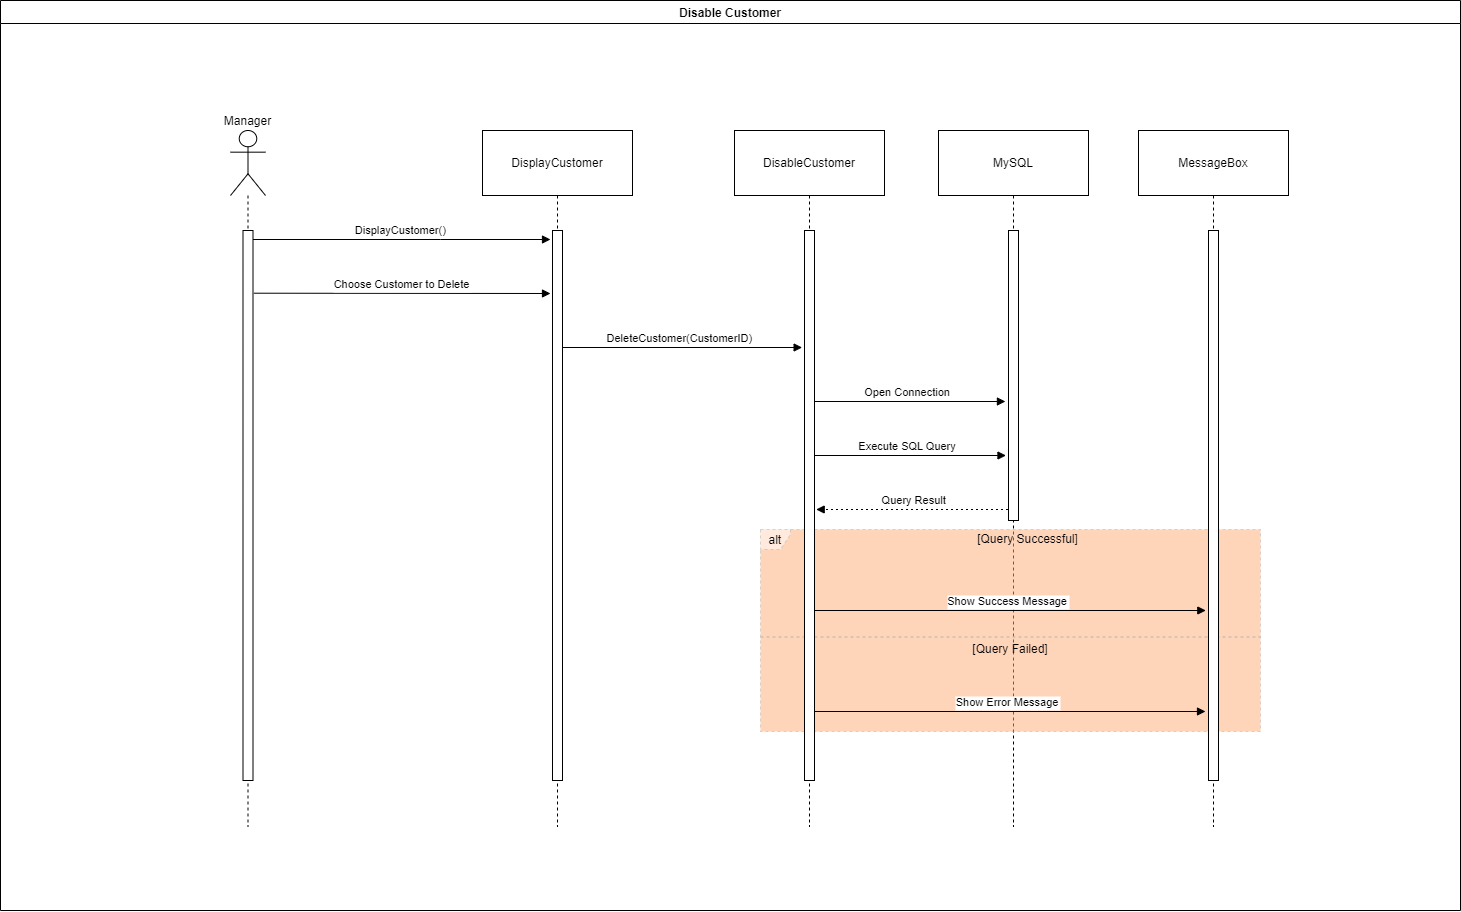

The diagram above was exported from draw.io. Its source (the exported page's mxGraphModel, read from the mxfile embedded in the PNG):
<mxGraphModel dx="-1772" dy="397" grid="1" gridSize="10" guides="1" tooltips="1" connect="1" arrows="1" fold="1" page="0" pageScale="1" pageWidth="827" pageHeight="1169" math="0" shadow="0">
  <root>
    <mxCell id="0" />
    <mxCell id="1" parent="0" />
    <mxCell id="nEMiyUlJCxofDZz4OvLr-223" value="Disable Customer" style="swimlane;" vertex="1" parent="1">
      <mxGeometry x="2530" y="300" width="1460" height="910" as="geometry" />
    </mxCell>
    <mxCell id="nEMiyUlJCxofDZz4OvLr-73" value="Manager" style="shape=umlLifeline;perimeter=lifelinePerimeter;whiteSpace=wrap;container=1;dropTarget=0;collapsible=0;recursiveResize=0;outlineConnect=0;portConstraint=eastwest;newEdgeStyle={&quot;edgeStyle&quot;:&quot;elbowEdgeStyle&quot;,&quot;elbow&quot;:&quot;vertical&quot;,&quot;curved&quot;:0,&quot;rounded&quot;:0};participant=umlActor;verticalAlign=bottom;labelPosition=center;verticalLabelPosition=top;align=center;size=65;" vertex="1" parent="nEMiyUlJCxofDZz4OvLr-223">
      <mxGeometry x="230" y="130" width="35" height="696" as="geometry" />
    </mxCell>
    <mxCell id="nEMiyUlJCxofDZz4OvLr-74" value="DisplayCustomer" style="shape=umlLifeline;perimeter=lifelinePerimeter;whiteSpace=wrap;container=1;dropTarget=0;collapsible=0;recursiveResize=0;outlineConnect=0;portConstraint=eastwest;newEdgeStyle={&quot;edgeStyle&quot;:&quot;elbowEdgeStyle&quot;,&quot;elbow&quot;:&quot;vertical&quot;,&quot;curved&quot;:0,&quot;rounded&quot;:0};size=65;" vertex="1" parent="nEMiyUlJCxofDZz4OvLr-223">
      <mxGeometry x="482" y="130" width="150" height="696" as="geometry" />
    </mxCell>
    <mxCell id="nEMiyUlJCxofDZz4OvLr-75" value="DisableCustomer" style="shape=umlLifeline;perimeter=lifelinePerimeter;whiteSpace=wrap;container=1;dropTarget=0;collapsible=0;recursiveResize=0;outlineConnect=0;portConstraint=eastwest;newEdgeStyle={&quot;edgeStyle&quot;:&quot;elbowEdgeStyle&quot;,&quot;elbow&quot;:&quot;vertical&quot;,&quot;curved&quot;:0,&quot;rounded&quot;:0};size=65;" vertex="1" parent="nEMiyUlJCxofDZz4OvLr-223">
      <mxGeometry x="734" y="130" width="150" height="696" as="geometry" />
    </mxCell>
    <mxCell id="nEMiyUlJCxofDZz4OvLr-76" value="MySQL" style="shape=umlLifeline;perimeter=lifelinePerimeter;whiteSpace=wrap;container=1;dropTarget=0;collapsible=0;recursiveResize=0;outlineConnect=0;portConstraint=eastwest;newEdgeStyle={&quot;edgeStyle&quot;:&quot;elbowEdgeStyle&quot;,&quot;elbow&quot;:&quot;vertical&quot;,&quot;curved&quot;:0,&quot;rounded&quot;:0};size=65;" vertex="1" parent="nEMiyUlJCxofDZz4OvLr-223">
      <mxGeometry x="938" y="130" width="150" height="696" as="geometry" />
    </mxCell>
    <mxCell id="nEMiyUlJCxofDZz4OvLr-77" value="MessageBox" style="shape=umlLifeline;perimeter=lifelinePerimeter;whiteSpace=wrap;container=1;dropTarget=0;collapsible=0;recursiveResize=0;outlineConnect=0;portConstraint=eastwest;newEdgeStyle={&quot;edgeStyle&quot;:&quot;elbowEdgeStyle&quot;,&quot;elbow&quot;:&quot;vertical&quot;,&quot;curved&quot;:0,&quot;rounded&quot;:0};size=65;" vertex="1" parent="nEMiyUlJCxofDZz4OvLr-223">
      <mxGeometry x="1138" y="130" width="150" height="696" as="geometry" />
    </mxCell>
    <mxCell id="nEMiyUlJCxofDZz4OvLr-78" value="alt" style="shape=umlFrame;dashed=1;pointerEvents=0;dropTarget=0;strokeColor=#B3B3B3;height=20;width=30;labelBorderColor=none;labelBackgroundColor=none;textShadow=0;swimlaneFillColor=#FFAC75;opacity=50;" vertex="1" parent="nEMiyUlJCxofDZz4OvLr-223">
      <mxGeometry x="760" y="529" width="500" height="202" as="geometry" />
    </mxCell>
    <mxCell id="nEMiyUlJCxofDZz4OvLr-79" value="[Query Successful]" style="text;strokeColor=none;fillColor=none;align=center;verticalAlign=middle;whiteSpace=wrap;" vertex="1" parent="nEMiyUlJCxofDZz4OvLr-78">
      <mxGeometry x="35.21126760563381" width="464.78873239436626" height="20" as="geometry" />
    </mxCell>
    <mxCell id="nEMiyUlJCxofDZz4OvLr-80" value="[Query Failed]" style="shape=line;dashed=1;whiteSpace=wrap;verticalAlign=top;labelPosition=center;verticalLabelPosition=middle;align=center;strokeColor=#B3B3B3;" vertex="1" parent="nEMiyUlJCxofDZz4OvLr-78">
      <mxGeometry y="106" width="500.00000000000006" height="3" as="geometry" />
    </mxCell>
    <mxCell id="nEMiyUlJCxofDZz4OvLr-81" value="DisplayCustomer()" style="verticalAlign=bottom;edgeStyle=elbowEdgeStyle;elbow=vertical;curved=0;rounded=0;endArrow=block;" edge="1" parent="nEMiyUlJCxofDZz4OvLr-223">
      <mxGeometry relative="1" as="geometry">
        <Array as="points">
          <mxPoint x="440" y="239" />
        </Array>
        <mxPoint x="250" y="239" as="sourcePoint" />
        <mxPoint x="550" y="239" as="targetPoint" />
      </mxGeometry>
    </mxCell>
    <mxCell id="nEMiyUlJCxofDZz4OvLr-82" value="Choose Customer to Delete" style="verticalAlign=bottom;edgeStyle=elbowEdgeStyle;elbow=vertical;curved=0;rounded=0;endArrow=block;exitX=1.083;exitY=0.114;exitDx=0;exitDy=0;exitPerimeter=0;" edge="1" parent="nEMiyUlJCxofDZz4OvLr-223" source="nEMiyUlJCxofDZz4OvLr-219">
      <mxGeometry relative="1" as="geometry">
        <Array as="points">
          <mxPoint x="440" y="293" />
        </Array>
        <mxPoint x="260" y="293" as="sourcePoint" />
        <mxPoint x="550" y="293" as="targetPoint" />
      </mxGeometry>
    </mxCell>
    <mxCell id="nEMiyUlJCxofDZz4OvLr-83" value="DeleteCustomer(CustomerID)" style="verticalAlign=bottom;edgeStyle=elbowEdgeStyle;elbow=vertical;curved=0;rounded=0;endArrow=block;entryX=-0.236;entryY=0.214;entryDx=0;entryDy=0;entryPerimeter=0;" edge="1" parent="nEMiyUlJCxofDZz4OvLr-223" source="nEMiyUlJCxofDZz4OvLr-74" target="nEMiyUlJCxofDZz4OvLr-220">
      <mxGeometry relative="1" as="geometry">
        <Array as="points">
          <mxPoint x="692" y="347" />
        </Array>
      </mxGeometry>
    </mxCell>
    <mxCell id="nEMiyUlJCxofDZz4OvLr-84" value="Open Connection" style="verticalAlign=bottom;edgeStyle=elbowEdgeStyle;elbow=vertical;curved=0;rounded=0;endArrow=block;entryX=-0.308;entryY=0.59;entryDx=0;entryDy=0;entryPerimeter=0;" edge="1" parent="nEMiyUlJCxofDZz4OvLr-223" source="nEMiyUlJCxofDZz4OvLr-75" target="nEMiyUlJCxofDZz4OvLr-221">
      <mxGeometry relative="1" as="geometry">
        <Array as="points">
          <mxPoint x="920" y="401" />
        </Array>
      </mxGeometry>
    </mxCell>
    <mxCell id="nEMiyUlJCxofDZz4OvLr-85" value="Execute SQL Query" style="verticalAlign=bottom;edgeStyle=elbowEdgeStyle;elbow=vertical;curved=0;rounded=0;endArrow=block;entryX=-0.251;entryY=0.777;entryDx=0;entryDy=0;entryPerimeter=0;" edge="1" parent="nEMiyUlJCxofDZz4OvLr-223" source="nEMiyUlJCxofDZz4OvLr-75" target="nEMiyUlJCxofDZz4OvLr-221">
      <mxGeometry relative="1" as="geometry">
        <Array as="points">
          <mxPoint x="920" y="455" />
        </Array>
      </mxGeometry>
    </mxCell>
    <mxCell id="nEMiyUlJCxofDZz4OvLr-86" value="Query Result" style="verticalAlign=bottom;edgeStyle=elbowEdgeStyle;elbow=vertical;curved=0;rounded=0;dashed=1;dashPattern=2 3;endArrow=block;entryX=1.168;entryY=0.508;entryDx=0;entryDy=0;entryPerimeter=0;" edge="1" parent="nEMiyUlJCxofDZz4OvLr-223" source="nEMiyUlJCxofDZz4OvLr-76" target="nEMiyUlJCxofDZz4OvLr-220">
      <mxGeometry relative="1" as="geometry">
        <Array as="points">
          <mxPoint x="923" y="509" />
        </Array>
      </mxGeometry>
    </mxCell>
    <mxCell id="nEMiyUlJCxofDZz4OvLr-87" value="Show Success Message" style="verticalAlign=bottom;edgeStyle=elbowEdgeStyle;elbow=vertical;curved=0;rounded=0;endArrow=block;entryX=-0.268;entryY=0.691;entryDx=0;entryDy=0;entryPerimeter=0;" edge="1" parent="nEMiyUlJCxofDZz4OvLr-223" source="nEMiyUlJCxofDZz4OvLr-75" target="nEMiyUlJCxofDZz4OvLr-222">
      <mxGeometry relative="1" as="geometry">
        <Array as="points">
          <mxPoint x="1020" y="610" />
        </Array>
        <mxPoint x="1200" y="610" as="targetPoint" />
      </mxGeometry>
    </mxCell>
    <mxCell id="nEMiyUlJCxofDZz4OvLr-88" value="Show Error Message" style="verticalAlign=bottom;edgeStyle=elbowEdgeStyle;elbow=vertical;curved=0;rounded=0;endArrow=block;entryX=-0.3;entryY=0.873;entryDx=0;entryDy=0;entryPerimeter=0;" edge="1" parent="nEMiyUlJCxofDZz4OvLr-223" source="nEMiyUlJCxofDZz4OvLr-75" target="nEMiyUlJCxofDZz4OvLr-222">
      <mxGeometry relative="1" as="geometry">
        <Array as="points">
          <mxPoint x="1020" y="711" />
        </Array>
      </mxGeometry>
    </mxCell>
    <mxCell id="nEMiyUlJCxofDZz4OvLr-218" value="" style="rounded=0;whiteSpace=wrap;html=1;" vertex="1" parent="nEMiyUlJCxofDZz4OvLr-223">
      <mxGeometry x="552" y="230" width="10" height="550" as="geometry" />
    </mxCell>
    <mxCell id="nEMiyUlJCxofDZz4OvLr-219" value="" style="rounded=0;whiteSpace=wrap;html=1;" vertex="1" parent="nEMiyUlJCxofDZz4OvLr-223">
      <mxGeometry x="242.5" y="230" width="10" height="550" as="geometry" />
    </mxCell>
    <mxCell id="nEMiyUlJCxofDZz4OvLr-220" value="" style="rounded=0;whiteSpace=wrap;html=1;" vertex="1" parent="nEMiyUlJCxofDZz4OvLr-223">
      <mxGeometry x="804" y="230" width="10" height="550" as="geometry" />
    </mxCell>
    <mxCell id="nEMiyUlJCxofDZz4OvLr-221" value="" style="rounded=0;whiteSpace=wrap;html=1;" vertex="1" parent="nEMiyUlJCxofDZz4OvLr-223">
      <mxGeometry x="1008" y="230" width="10" height="290" as="geometry" />
    </mxCell>
    <mxCell id="nEMiyUlJCxofDZz4OvLr-222" value="" style="rounded=0;whiteSpace=wrap;html=1;" vertex="1" parent="nEMiyUlJCxofDZz4OvLr-223">
      <mxGeometry x="1208" y="230" width="10" height="550" as="geometry" />
    </mxCell>
  </root>
</mxGraphModel>